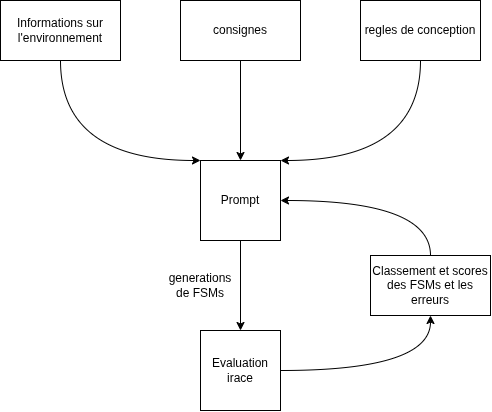

The diagram above was exported from draw.io. Its source (the exported page's mxGraphModel, read from the mxfile embedded in the PNG):
<mxGraphModel dx="694" dy="595" grid="1" gridSize="10" guides="1" tooltips="1" connect="1" arrows="1" fold="1" page="1" pageScale="1" pageWidth="850" pageHeight="1100" math="0" shadow="0">
  <root>
    <mxCell id="0" />
    <mxCell id="1" parent="0" />
    <mxCell id="CvB09PmnunLkkXQjvtf9-4" edge="1" parent="1" source="JGblmrWuxxxZV_5R2C_5-1" style="edgeStyle=orthogonalEdgeStyle;rounded=0;orthogonalLoop=1;jettySize=auto;html=1;entryX=0.5;entryY=1;entryDx=0;entryDy=0;curved=1;" target="JGblmrWuxxxZV_5R2C_5-3">
      <mxGeometry relative="1" as="geometry" />
    </mxCell>
    <mxCell id="JGblmrWuxxxZV_5R2C_5-1" parent="1" style="whiteSpace=wrap;html=1;aspect=fixed;" value="Evaluation irace" vertex="1">
      <mxGeometry height="80" width="80" x="290" y="470" as="geometry" />
    </mxCell>
    <mxCell id="JGblmrWuxxxZV_5R2C_5-2" parent="1" style="text;html=1;whiteSpace=wrap;strokeColor=none;fillColor=none;align=center;verticalAlign=middle;rounded=0;" value="generations de FSMs" vertex="1">
      <mxGeometry height="30" width="60" x="260" y="410" as="geometry" />
    </mxCell>
    <mxCell id="CvB09PmnunLkkXQjvtf9-3" edge="1" parent="1" source="JGblmrWuxxxZV_5R2C_5-3" style="edgeStyle=orthogonalEdgeStyle;rounded=0;orthogonalLoop=1;jettySize=auto;html=1;entryX=1;entryY=0.5;entryDx=0;entryDy=0;curved=1;" target="wDTE4O3ov6fg0sC0wc_D-5">
      <mxGeometry relative="1" as="geometry">
        <Array as="points">
          <mxPoint x="520" y="340" />
        </Array>
      </mxGeometry>
    </mxCell>
    <mxCell id="JGblmrWuxxxZV_5R2C_5-3" parent="1" style="rounded=0;whiteSpace=wrap;html=1;" value="Classement et scores des FSMs et les erreurs" vertex="1">
      <mxGeometry height="60" width="120" x="460" y="395" as="geometry" />
    </mxCell>
    <mxCell id="wDTE4O3ov6fg0sC0wc_D-8" edge="1" parent="1" source="wDTE4O3ov6fg0sC0wc_D-1" style="edgeStyle=orthogonalEdgeStyle;rounded=0;orthogonalLoop=1;jettySize=auto;html=1;entryX=0;entryY=0;entryDx=0;entryDy=0;curved=1;" target="wDTE4O3ov6fg0sC0wc_D-5">
      <mxGeometry relative="1" as="geometry">
        <Array as="points">
          <mxPoint x="150" y="300" />
        </Array>
      </mxGeometry>
    </mxCell>
    <mxCell id="wDTE4O3ov6fg0sC0wc_D-1" parent="1" style="rounded=0;whiteSpace=wrap;html=1;" value="Informations sur l'environnement" vertex="1">
      <mxGeometry height="60" width="120" x="90" y="140" as="geometry" />
    </mxCell>
    <mxCell id="wDTE4O3ov6fg0sC0wc_D-7" edge="1" parent="1" source="wDTE4O3ov6fg0sC0wc_D-2" style="edgeStyle=orthogonalEdgeStyle;rounded=0;orthogonalLoop=1;jettySize=auto;html=1;" target="wDTE4O3ov6fg0sC0wc_D-5" value="">
      <mxGeometry relative="1" as="geometry" />
    </mxCell>
    <mxCell id="wDTE4O3ov6fg0sC0wc_D-2" parent="1" style="rounded=0;whiteSpace=wrap;html=1;" value="consignes" vertex="1">
      <mxGeometry height="60" width="120" x="270" y="140" as="geometry" />
    </mxCell>
    <mxCell id="CvB09PmnunLkkXQjvtf9-1" edge="1" parent="1" source="wDTE4O3ov6fg0sC0wc_D-4" style="edgeStyle=orthogonalEdgeStyle;rounded=0;orthogonalLoop=1;jettySize=auto;html=1;entryX=1;entryY=0;entryDx=0;entryDy=0;curved=1;" target="wDTE4O3ov6fg0sC0wc_D-5">
      <mxGeometry relative="1" as="geometry">
        <Array as="points">
          <mxPoint x="510" y="300" />
        </Array>
      </mxGeometry>
    </mxCell>
    <mxCell id="wDTE4O3ov6fg0sC0wc_D-4" parent="1" style="rounded=0;whiteSpace=wrap;html=1;" value="regles de conception" vertex="1">
      <mxGeometry height="60" width="120" x="450" y="140" as="geometry" />
    </mxCell>
    <mxCell id="wDTE4O3ov6fg0sC0wc_D-10" edge="1" parent="1" source="wDTE4O3ov6fg0sC0wc_D-5" style="edgeStyle=orthogonalEdgeStyle;rounded=0;orthogonalLoop=1;jettySize=auto;html=1;entryX=0.5;entryY=0;entryDx=0;entryDy=0;" target="JGblmrWuxxxZV_5R2C_5-1">
      <mxGeometry relative="1" as="geometry" />
    </mxCell>
    <mxCell id="wDTE4O3ov6fg0sC0wc_D-5" parent="1" style="whiteSpace=wrap;html=1;aspect=fixed;" value="Prompt" vertex="1">
      <mxGeometry height="80" width="80" x="290" y="300" as="geometry" />
    </mxCell>
  </root>
</mxGraphModel>